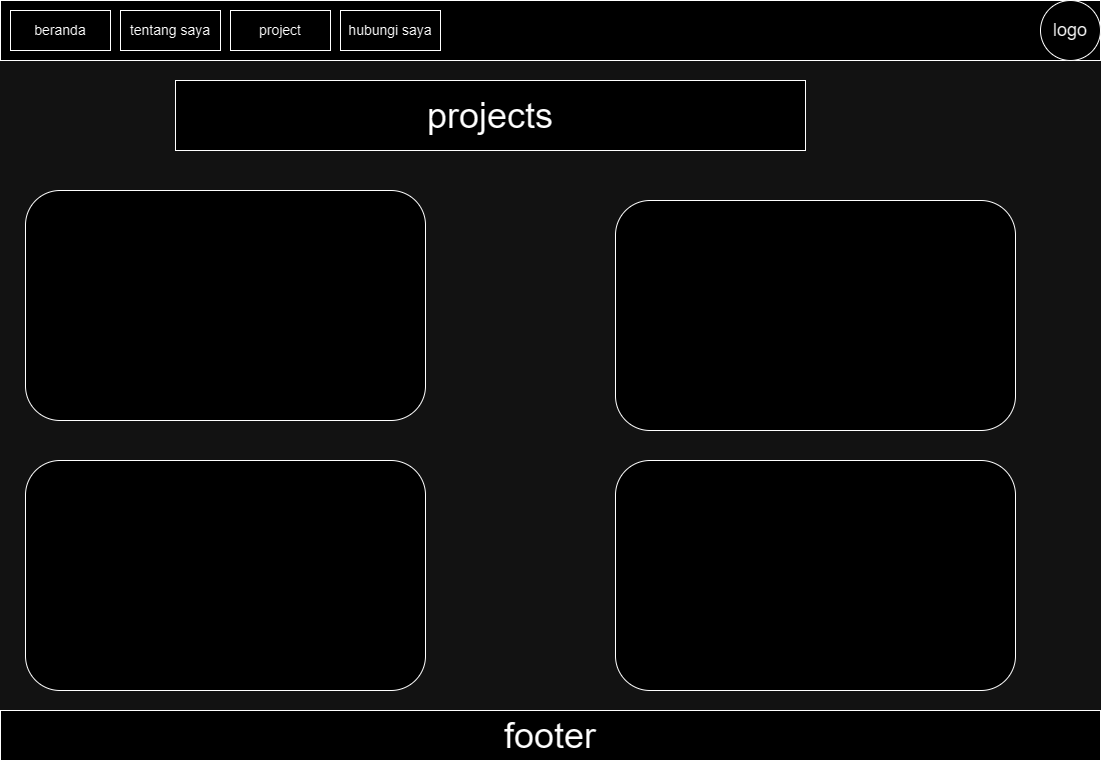

The diagram above was exported from draw.io. Its source (the exported page's mxGraphModel, read from the mxfile embedded in the PNG):
<mxGraphModel dx="2032" dy="1430" grid="1" gridSize="10" guides="1" tooltips="1" connect="1" arrows="1" fold="1" page="1" pageScale="1" pageWidth="1169" pageHeight="827" math="0" shadow="0">
  <root>
    <mxCell id="OmgqjX4tofiKgPRC5ZfP-0" />
    <mxCell id="OmgqjX4tofiKgPRC5ZfP-1" parent="OmgqjX4tofiKgPRC5ZfP-0" />
    <mxCell id="OmgqjX4tofiKgPRC5ZfP-4" value="&lt;span style=&quot;font-size: 36px;&quot;&gt;projects&lt;/span&gt;" style="rounded=0;whiteSpace=wrap;html=1;" parent="OmgqjX4tofiKgPRC5ZfP-1" vertex="1">
      <mxGeometry x="210" y="100" width="630" height="70" as="geometry" />
    </mxCell>
    <mxCell id="HNevIrNLFZQ_kys_ORu4-0" value="" style="rounded=1;whiteSpace=wrap;html=1;" parent="OmgqjX4tofiKgPRC5ZfP-1" vertex="1">
      <mxGeometry x="60" y="210" width="400" height="230" as="geometry" />
    </mxCell>
    <mxCell id="uFlo8LCY4Onu70dQmqhW-0" value="" style="rounded=1;whiteSpace=wrap;html=1;" vertex="1" parent="OmgqjX4tofiKgPRC5ZfP-1">
      <mxGeometry x="650" y="220" width="400" height="230" as="geometry" />
    </mxCell>
    <mxCell id="uFlo8LCY4Onu70dQmqhW-1" value="" style="rounded=1;whiteSpace=wrap;html=1;" vertex="1" parent="OmgqjX4tofiKgPRC5ZfP-1">
      <mxGeometry x="60" y="480" width="400" height="230" as="geometry" />
    </mxCell>
    <mxCell id="uFlo8LCY4Onu70dQmqhW-2" value="" style="rounded=1;whiteSpace=wrap;html=1;" vertex="1" parent="OmgqjX4tofiKgPRC5ZfP-1">
      <mxGeometry x="650" y="480" width="400" height="230" as="geometry" />
    </mxCell>
    <mxCell id="h5z8L_8hmEsfvRpZmv9j-0" value="&lt;font style=&quot;font-size: 36px;&quot;&gt;footer&lt;/font&gt;" style="rounded=0;whiteSpace=wrap;html=1;" vertex="1" parent="OmgqjX4tofiKgPRC5ZfP-1">
      <mxGeometry x="35" y="730" width="1100" height="50" as="geometry" />
    </mxCell>
    <mxCell id="reqKy_yP_LLN8ZjdPVQZ-0" value="" style="rounded=0;whiteSpace=wrap;html=1;" vertex="1" parent="OmgqjX4tofiKgPRC5ZfP-1">
      <mxGeometry x="35" y="20" width="1100" height="60" as="geometry" />
    </mxCell>
    <mxCell id="reqKy_yP_LLN8ZjdPVQZ-1" value="&lt;font style=&quot;font-size: 14px;&quot;&gt;beranda&lt;/font&gt;" style="rounded=0;whiteSpace=wrap;html=1;" vertex="1" parent="OmgqjX4tofiKgPRC5ZfP-1">
      <mxGeometry x="45" y="30" width="100" height="40" as="geometry" />
    </mxCell>
    <mxCell id="reqKy_yP_LLN8ZjdPVQZ-2" value="&lt;font style=&quot;font-size: 14px;&quot;&gt;tentang saya&lt;/font&gt;" style="rounded=0;whiteSpace=wrap;html=1;" vertex="1" parent="OmgqjX4tofiKgPRC5ZfP-1">
      <mxGeometry x="155" y="30" width="100" height="40" as="geometry" />
    </mxCell>
    <mxCell id="reqKy_yP_LLN8ZjdPVQZ-3" value="&lt;font style=&quot;font-size: 14px;&quot;&gt;project&lt;/font&gt;" style="rounded=0;whiteSpace=wrap;html=1;" vertex="1" parent="OmgqjX4tofiKgPRC5ZfP-1">
      <mxGeometry x="265" y="30" width="100" height="40" as="geometry" />
    </mxCell>
    <mxCell id="reqKy_yP_LLN8ZjdPVQZ-4" value="&lt;font style=&quot;font-size: 14px;&quot;&gt;hubungi saya&lt;/font&gt;" style="rounded=0;whiteSpace=wrap;html=1;" vertex="1" parent="OmgqjX4tofiKgPRC5ZfP-1">
      <mxGeometry x="375" y="30" width="100" height="40" as="geometry" />
    </mxCell>
    <mxCell id="reqKy_yP_LLN8ZjdPVQZ-5" value="&lt;font style=&quot;font-size: 18px;&quot;&gt;logo&lt;/font&gt;" style="ellipse;whiteSpace=wrap;html=1;aspect=fixed;" vertex="1" parent="OmgqjX4tofiKgPRC5ZfP-1">
      <mxGeometry x="1075" y="20" width="60" height="60" as="geometry" />
    </mxCell>
  </root>
</mxGraphModel>